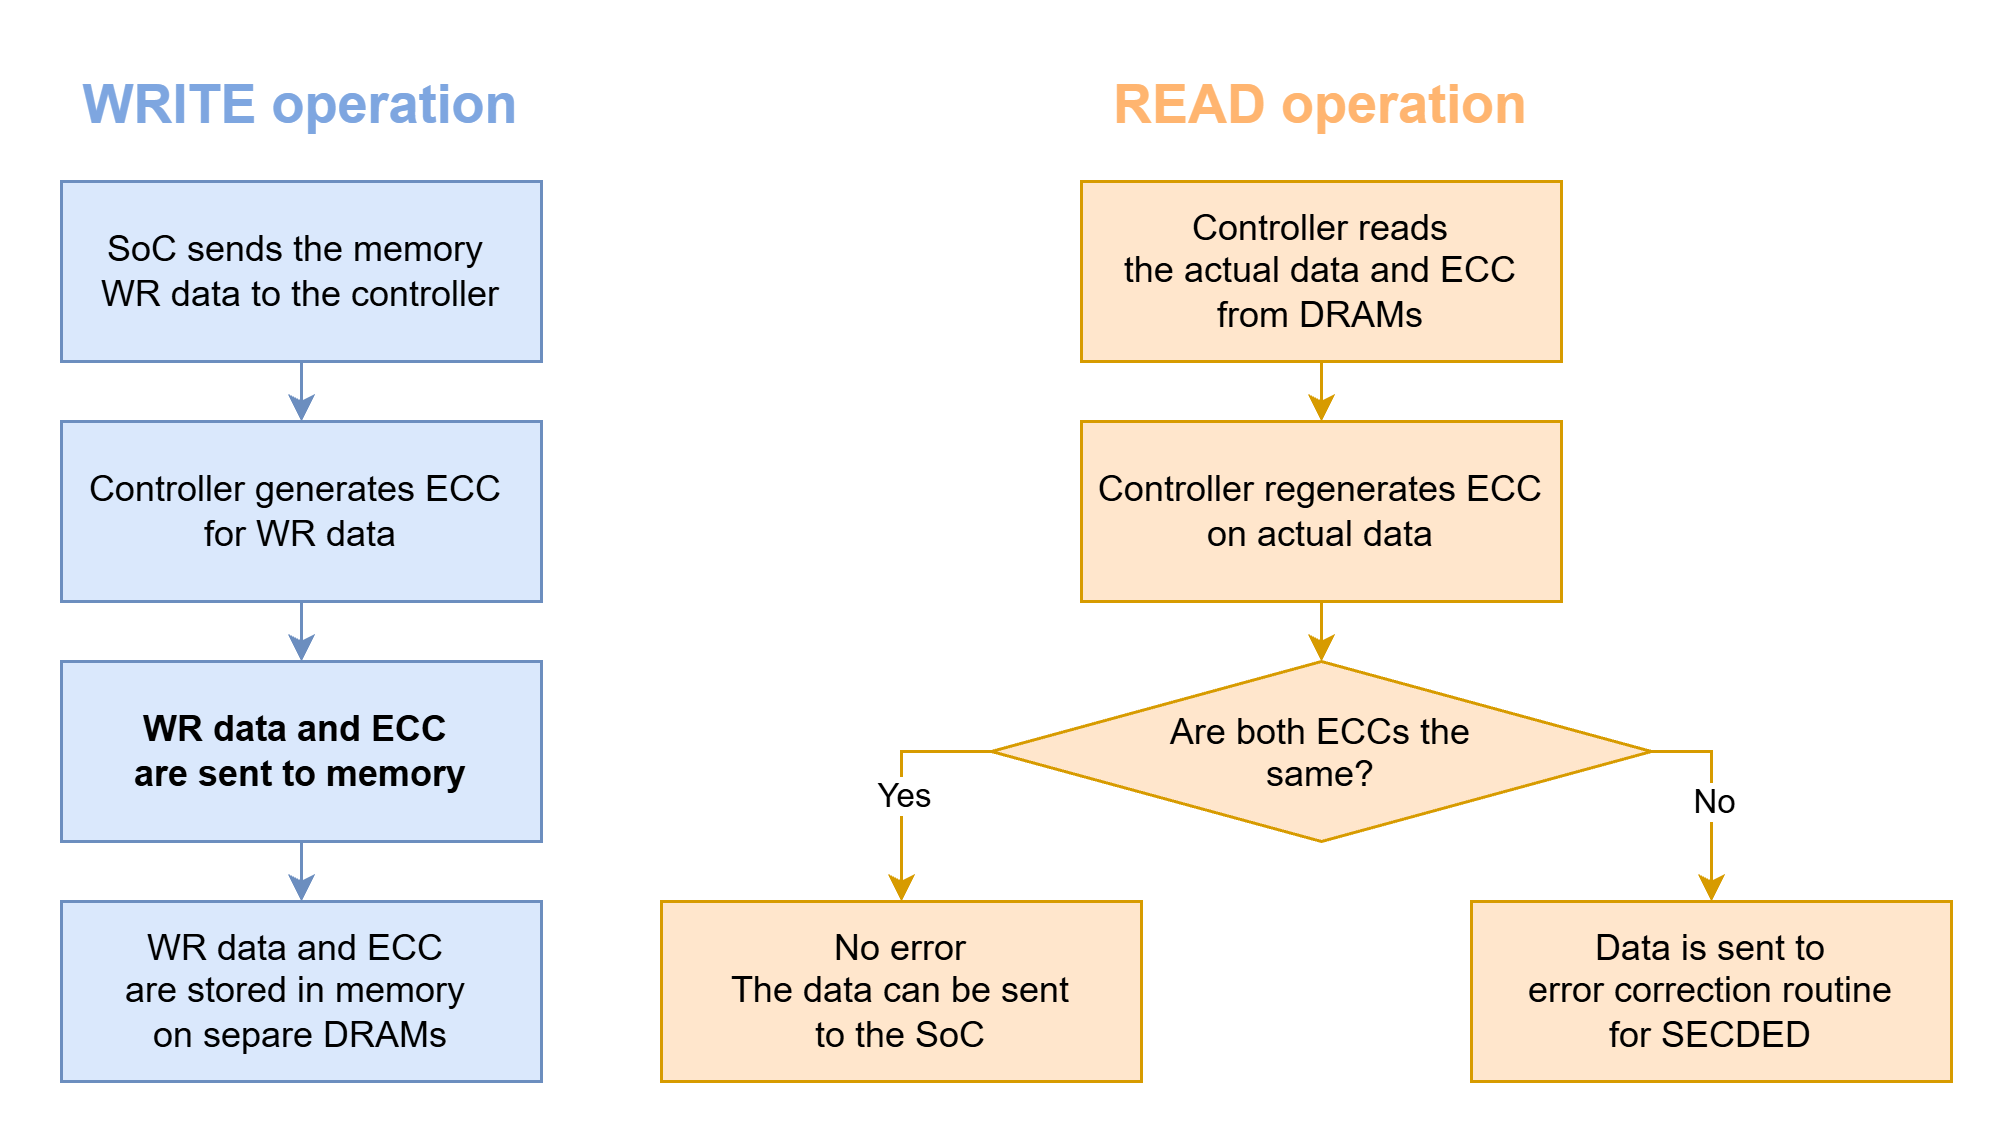

The diagram above was exported from draw.io. Its source (the exported page's mxGraphModel, read from the mxfile embedded in the PNG):
<mxGraphModel dx="2480" dy="2848" grid="1" gridSize="10" guides="1" tooltips="1" connect="1" arrows="1" fold="1" page="1" pageScale="1" pageWidth="827" pageHeight="1169" math="0" shadow="0">
  <root>
    <mxCell id="0" />
    <mxCell id="1" parent="0" />
    <mxCell id="2" parent="1" style="rounded=0;whiteSpace=wrap;html=1;fillColor=none;fontColor=#FFFFFF;strokeColor=#FFFFFF;" value="" vertex="1">
      <mxGeometry height="380" width="670" x="60" y="460" as="geometry" />
    </mxCell>
    <mxCell id="3" edge="1" parent="1" source="4" style="edgeStyle=orthogonalEdgeStyle;rounded=0;orthogonalLoop=1;jettySize=auto;html=1;exitX=0.5;exitY=1;exitDx=0;exitDy=0;entryX=0.5;entryY=0;entryDx=0;entryDy=0;fillColor=#dae8fc;strokeColor=#6c8ebf;" target="6">
      <mxGeometry relative="1" as="geometry" />
    </mxCell>
    <mxCell id="4" parent="1" style="rounded=0;whiteSpace=wrap;html=1;fillColor=#dae8fc;strokeColor=#6c8ebf;" value="SoC sends the memory&amp;nbsp;&lt;div&gt;WR data to the controller&lt;/div&gt;" vertex="1">
      <mxGeometry height="60" width="160" x="80" y="520" as="geometry" />
    </mxCell>
    <mxCell id="5" edge="1" parent="1" source="6" style="edgeStyle=orthogonalEdgeStyle;rounded=0;orthogonalLoop=1;jettySize=auto;html=1;exitX=0.5;exitY=1;exitDx=0;exitDy=0;entryX=0.5;entryY=0;entryDx=0;entryDy=0;fillColor=#dae8fc;strokeColor=#6c8ebf;" target="8">
      <mxGeometry relative="1" as="geometry">
        <mxPoint x="160" y="670" as="targetPoint" />
      </mxGeometry>
    </mxCell>
    <mxCell id="6" parent="1" style="rounded=0;whiteSpace=wrap;html=1;align=center;fillColor=#dae8fc;strokeColor=#6c8ebf;" value="Controller generates ECC&amp;nbsp;&lt;div&gt;for WR data&lt;/div&gt;" vertex="1">
      <mxGeometry height="60" width="160" x="80" y="600" as="geometry" />
    </mxCell>
    <mxCell id="7" edge="1" parent="1" source="8" style="edgeStyle=orthogonalEdgeStyle;rounded=0;orthogonalLoop=1;jettySize=auto;html=1;exitX=0.5;exitY=1;exitDx=0;exitDy=0;entryX=0.5;entryY=0;entryDx=0;entryDy=0;fillColor=#dae8fc;strokeColor=#6c8ebf;" target="9">
      <mxGeometry relative="1" as="geometry" />
    </mxCell>
    <mxCell id="8" parent="1" style="rounded=0;whiteSpace=wrap;html=1;fillColor=#dae8fc;strokeColor=#6c8ebf;fontStyle=1" value="WR data and ECC&amp;nbsp;&lt;div&gt;are sent to memory&lt;/div&gt;" vertex="1">
      <mxGeometry height="60" width="160" x="80" y="680" as="geometry" />
    </mxCell>
    <mxCell id="9" parent="1" style="rounded=0;whiteSpace=wrap;html=1;fillColor=#dae8fc;strokeColor=#6c8ebf;fontStyle=0" value="WR data and ECC&amp;nbsp;&lt;div&gt;are stored in memory&amp;nbsp;&lt;div&gt;on separe DRAMs&lt;/div&gt;&lt;/div&gt;" vertex="1">
      <mxGeometry height="60" width="160" x="80" y="760" as="geometry" />
    </mxCell>
    <mxCell id="10" edge="1" parent="1" source="11" style="edgeStyle=orthogonalEdgeStyle;rounded=0;orthogonalLoop=1;jettySize=auto;html=1;exitX=0.5;exitY=1;exitDx=0;exitDy=0;entryX=0.5;entryY=0;entryDx=0;entryDy=0;fillColor=#ffe6cc;strokeColor=#d79b00;" target="13">
      <mxGeometry relative="1" as="geometry" />
    </mxCell>
    <mxCell id="11" parent="1" style="rounded=0;whiteSpace=wrap;html=1;fillColor=#ffe6cc;strokeColor=#d79b00;" value="Controller reads &lt;br&gt;the actual data and ECC &lt;br&gt;from DRAMs" vertex="1">
      <mxGeometry height="60" width="160" x="420" y="520" as="geometry" />
    </mxCell>
    <mxCell id="12" edge="1" parent="1" source="13" style="edgeStyle=orthogonalEdgeStyle;rounded=0;orthogonalLoop=1;jettySize=auto;html=1;exitX=0.5;exitY=1;exitDx=0;exitDy=0;entryX=0.5;entryY=0;entryDx=0;entryDy=0;fillColor=#ffe6cc;strokeColor=#d79b00;" target="20">
      <mxGeometry relative="1" as="geometry" />
    </mxCell>
    <mxCell id="13" parent="1" style="rounded=0;whiteSpace=wrap;html=1;fillColor=#ffe6cc;strokeColor=#d79b00;" value="Controller regenerates ECC on actual data" vertex="1">
      <mxGeometry height="60" width="160" x="420" y="600" as="geometry" />
    </mxCell>
    <mxCell id="14" parent="1" style="rounded=0;whiteSpace=wrap;html=1;fillColor=#ffe6cc;strokeColor=#d79b00;" value="No error&lt;div&gt;The data can be sent &lt;br&gt;to the SoC&lt;/div&gt;" vertex="1">
      <mxGeometry height="60" width="160" x="280" y="760" as="geometry" />
    </mxCell>
    <mxCell id="15" parent="1" style="rounded=0;whiteSpace=wrap;html=1;fillColor=#ffe6cc;strokeColor=#d79b00;" value="Data is sent to &lt;br&gt;error correction routine &lt;br&gt;for SECDED" vertex="1">
      <mxGeometry height="60" width="160" x="550" y="760" as="geometry" />
    </mxCell>
    <mxCell id="16" edge="1" parent="1" source="20" style="edgeStyle=orthogonalEdgeStyle;rounded=0;orthogonalLoop=1;jettySize=auto;html=1;exitX=0;exitY=0.5;exitDx=0;exitDy=0;entryX=0.5;entryY=0;entryDx=0;entryDy=0;fillColor=#ffe6cc;strokeColor=#d79b00;" target="14">
      <mxGeometry relative="1" as="geometry" />
    </mxCell>
    <mxCell id="17" connectable="0" parent="16" style="edgeLabel;html=1;align=center;verticalAlign=middle;resizable=0;points=[];" value="Yes" vertex="1">
      <mxGeometry relative="1" x="0.0917" as="geometry">
        <mxPoint as="offset" />
      </mxGeometry>
    </mxCell>
    <mxCell id="18" edge="1" parent="1" source="20" style="edgeStyle=orthogonalEdgeStyle;rounded=0;orthogonalLoop=1;jettySize=auto;html=1;exitX=1;exitY=0.5;exitDx=0;exitDy=0;entryX=0.5;entryY=0;entryDx=0;entryDy=0;fillColor=#ffe6cc;strokeColor=#d79b00;" target="15">
      <mxGeometry relative="1" as="geometry" />
    </mxCell>
    <mxCell id="19" connectable="0" parent="18" style="edgeLabel;html=1;align=center;verticalAlign=middle;resizable=0;points=[];" value="No" vertex="1">
      <mxGeometry relative="1" x="0.019" as="geometry">
        <mxPoint as="offset" />
      </mxGeometry>
    </mxCell>
    <mxCell id="20" parent="1" style="rhombus;whiteSpace=wrap;html=1;shapeInside=1;fillColor=#ffe6cc;strokeColor=#d79b00;" value="Are both ECCs the same?" vertex="1">
      <mxGeometry height="60" width="220" x="390" y="680" as="geometry" />
    </mxCell>
    <mxCell id="21" parent="1" style="text;html=1;whiteSpace=wrap;strokeColor=none;fillColor=none;align=center;verticalAlign=middle;rounded=0;fontStyle=1;fontColor=#7EA6E0;fontSize=18;" value="WRITE operation" vertex="1">
      <mxGeometry height="30" width="160" x="80" y="480" as="geometry" />
    </mxCell>
    <mxCell id="22" parent="1" style="text;html=1;whiteSpace=wrap;strokeColor=none;fillColor=none;align=center;verticalAlign=middle;rounded=0;fontStyle=1;fontColor=#FFB570;fontSize=18;" value="READ operation" vertex="1">
      <mxGeometry height="30" width="160" x="420" y="480" as="geometry" />
    </mxCell>
  </root>
</mxGraphModel>